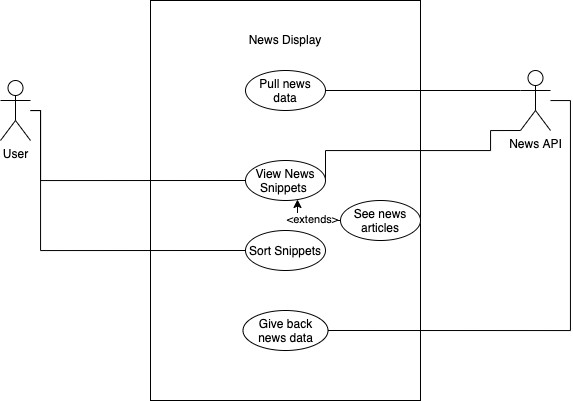

The diagram above was exported from draw.io. Its source (the exported page's mxGraphModel, read from the mxfile embedded in the PNG):
<mxGraphModel dx="609" dy="315" grid="1" gridSize="10" guides="1" tooltips="1" connect="1" arrows="1" fold="1" page="1" pageScale="1" pageWidth="850" pageHeight="1100" math="0" shadow="0">
  <root>
    <mxCell id="0" />
    <mxCell id="1" parent="0" />
    <mxCell id="dZzvPGPBaNzsLU4rZ_Z9-1" value="News Display&lt;br&gt;&lt;br&gt;&lt;br&gt;&lt;br&gt;&lt;br&gt;&lt;br&gt;&lt;br&gt;&lt;br&gt;&lt;br&gt;&lt;br&gt;&lt;br&gt;&lt;br&gt;&lt;br&gt;&lt;br&gt;&lt;br&gt;&lt;br&gt;&lt;br&gt;&lt;br&gt;&lt;br&gt;&lt;br&gt;&lt;br&gt;&lt;br&gt;&lt;br&gt;&lt;br&gt;" style="rounded=0;whiteSpace=wrap;html=1;" vertex="1" parent="1">
      <mxGeometry x="210" y="100" width="270" height="400" as="geometry" />
    </mxCell>
    <mxCell id="dZzvPGPBaNzsLU4rZ_Z9-2" value="User&lt;br&gt;" style="shape=umlActor;verticalLabelPosition=bottom;verticalAlign=top;html=1;outlineConnect=0;" vertex="1" parent="1">
      <mxGeometry x="60" y="180" width="30" height="60" as="geometry" />
    </mxCell>
    <mxCell id="dZzvPGPBaNzsLU4rZ_Z9-5" value="News API&lt;br&gt;" style="shape=umlActor;verticalLabelPosition=bottom;verticalAlign=top;html=1;outlineConnect=0;" vertex="1" parent="1">
      <mxGeometry x="580" y="170" width="30" height="60" as="geometry" />
    </mxCell>
    <mxCell id="dZzvPGPBaNzsLU4rZ_Z9-7" style="edgeStyle=orthogonalEdgeStyle;rounded=0;orthogonalLoop=1;jettySize=auto;html=1;exitX=1;exitY=0.5;exitDx=0;exitDy=0;startArrow=none;startFill=0;endArrow=none;endFill=0;entryX=0;entryY=0.3333333333333333;entryDx=0;entryDy=0;entryPerimeter=0;" edge="1" parent="1" source="dZzvPGPBaNzsLU4rZ_Z9-6" target="dZzvPGPBaNzsLU4rZ_Z9-5">
      <mxGeometry relative="1" as="geometry" />
    </mxCell>
    <mxCell id="dZzvPGPBaNzsLU4rZ_Z9-6" value="Pull news data" style="ellipse;whiteSpace=wrap;html=1;" vertex="1" parent="1">
      <mxGeometry x="305" y="170" width="80" height="40" as="geometry" />
    </mxCell>
    <mxCell id="dZzvPGPBaNzsLU4rZ_Z9-10" style="edgeStyle=orthogonalEdgeStyle;rounded=0;orthogonalLoop=1;jettySize=auto;html=1;exitX=0;exitY=0.5;exitDx=0;exitDy=0;startArrow=none;startFill=0;endArrow=none;endFill=0;" edge="1" parent="1" source="dZzvPGPBaNzsLU4rZ_Z9-9" target="dZzvPGPBaNzsLU4rZ_Z9-2">
      <mxGeometry relative="1" as="geometry">
        <Array as="points">
          <mxPoint x="100" y="280" />
          <mxPoint x="100" y="210" />
        </Array>
      </mxGeometry>
    </mxCell>
    <mxCell id="dZzvPGPBaNzsLU4rZ_Z9-26" style="edgeStyle=orthogonalEdgeStyle;rounded=0;orthogonalLoop=1;jettySize=auto;html=1;exitX=1;exitY=0.5;exitDx=0;exitDy=0;entryX=0;entryY=1;entryDx=0;entryDy=0;entryPerimeter=0;startArrow=none;startFill=0;endArrow=none;endFill=0;" edge="1" parent="1" source="dZzvPGPBaNzsLU4rZ_Z9-9" target="dZzvPGPBaNzsLU4rZ_Z9-5">
      <mxGeometry relative="1" as="geometry">
        <Array as="points">
          <mxPoint x="550" y="250" />
          <mxPoint x="550" y="230" />
        </Array>
      </mxGeometry>
    </mxCell>
    <mxCell id="dZzvPGPBaNzsLU4rZ_Z9-9" value="View News Snippets&amp;nbsp;" style="ellipse;whiteSpace=wrap;html=1;" vertex="1" parent="1">
      <mxGeometry x="305" y="260" width="80" height="40" as="geometry" />
    </mxCell>
    <mxCell id="dZzvPGPBaNzsLU4rZ_Z9-13" value="See news articles" style="ellipse;whiteSpace=wrap;html=1;" vertex="1" parent="1">
      <mxGeometry x="400" y="300" width="80" height="40" as="geometry" />
    </mxCell>
    <mxCell id="dZzvPGPBaNzsLU4rZ_Z9-16" value="" style="endArrow=classic;html=1;rounded=0;edgeStyle=orthogonalEdgeStyle;exitX=0;exitY=0.5;exitDx=0;exitDy=0;entryX=0.65;entryY=0.975;entryDx=0;entryDy=0;entryPerimeter=0;" edge="1" parent="1" source="dZzvPGPBaNzsLU4rZ_Z9-13" target="dZzvPGPBaNzsLU4rZ_Z9-9">
      <mxGeometry width="50" height="50" relative="1" as="geometry">
        <mxPoint x="290" y="300" as="sourcePoint" />
        <mxPoint x="340" y="250" as="targetPoint" />
      </mxGeometry>
    </mxCell>
    <mxCell id="dZzvPGPBaNzsLU4rZ_Z9-17" value="&amp;lt;extends&amp;gt;" style="edgeLabel;html=1;align=center;verticalAlign=middle;resizable=0;points=[];" vertex="1" connectable="0" parent="dZzvPGPBaNzsLU4rZ_Z9-16">
      <mxGeometry x="-0.1333" y="-2" relative="1" as="geometry">
        <mxPoint as="offset" />
      </mxGeometry>
    </mxCell>
    <mxCell id="dZzvPGPBaNzsLU4rZ_Z9-22" style="edgeStyle=orthogonalEdgeStyle;rounded=0;orthogonalLoop=1;jettySize=auto;html=1;exitX=0;exitY=0.5;exitDx=0;exitDy=0;startArrow=none;startFill=0;endArrow=none;endFill=0;" edge="1" parent="1" source="dZzvPGPBaNzsLU4rZ_Z9-20" target="dZzvPGPBaNzsLU4rZ_Z9-2">
      <mxGeometry relative="1" as="geometry">
        <Array as="points">
          <mxPoint x="100" y="350" />
          <mxPoint x="100" y="210" />
        </Array>
      </mxGeometry>
    </mxCell>
    <mxCell id="dZzvPGPBaNzsLU4rZ_Z9-20" value="Sort Snippets" style="ellipse;whiteSpace=wrap;html=1;" vertex="1" parent="1">
      <mxGeometry x="305" y="330" width="80" height="40" as="geometry" />
    </mxCell>
    <mxCell id="dZzvPGPBaNzsLU4rZ_Z9-25" style="edgeStyle=orthogonalEdgeStyle;rounded=0;orthogonalLoop=1;jettySize=auto;html=1;exitX=1;exitY=0.5;exitDx=0;exitDy=0;startArrow=none;startFill=0;endArrow=none;endFill=0;" edge="1" parent="1" source="dZzvPGPBaNzsLU4rZ_Z9-24" target="dZzvPGPBaNzsLU4rZ_Z9-5">
      <mxGeometry relative="1" as="geometry">
        <mxPoint x="630" y="210" as="targetPoint" />
        <Array as="points">
          <mxPoint x="630" y="430" />
          <mxPoint x="630" y="200" />
        </Array>
      </mxGeometry>
    </mxCell>
    <mxCell id="dZzvPGPBaNzsLU4rZ_Z9-24" value="Give back news data" style="ellipse;whiteSpace=wrap;html=1;" vertex="1" parent="1">
      <mxGeometry x="302.5" y="410" width="85" height="40" as="geometry" />
    </mxCell>
  </root>
</mxGraphModel>